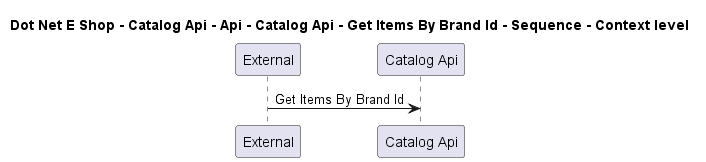

The diagram above was rendered by PlantUML. Its source (embedded in the PNG):
@startuml

title Dot Net E Shop - Catalog Api - Api - Catalog Api - Get Items By Brand Id - Sequence - Context level

participant "External" as C4InterFlow.SoftwareSystems.ExternalSystem
participant "Catalog Api" as DotNetEShop.SoftwareSystems.CatalogApi

C4InterFlow.SoftwareSystems.ExternalSystem -> DotNetEShop.SoftwareSystems.CatalogApi : Get Items By Brand Id


@enduml